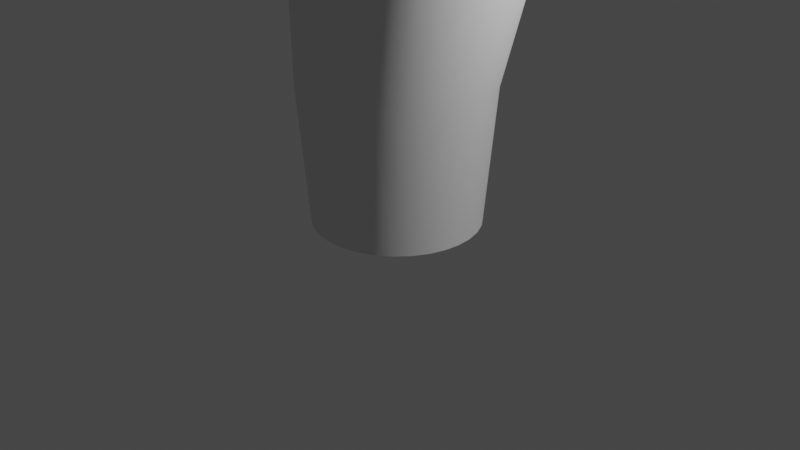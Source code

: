 # Source: TornadoMeshes01.blend  (saved by Blender 3.3.6; exported with 4.5.12 LTS)
import bpy
from mathutils import Matrix  # noqa: F401  (used for matrix-valued properties, if any)

bpy.ops.wm.read_factory_settings(use_empty=True)
scene = bpy.context.scene
scene.name = 'Scene'

# ---- collections
col_collection = bpy.data.collections.new('Collection'); scene.collection.children.link(col_collection)

# ---- world
world_world = bpy.data.worlds.new('World'); scene.world = world_world
world_world.use_nodes = True; world_world.node_tree.nodes.clear()
_N = world_world.node_tree.nodes; _L = world_world.node_tree.links
n0 = _N.new('ShaderNodeOutputWorld'); n0.name = 'World Output'; n0.location = (300, 300)
n1 = _N.new('ShaderNodeBackground'); n1.name = 'Background'; n1.location = (10, 300)
n1.inputs[0].default_value = (0.05088, 0.05088, 0.05088, 1.0)
_L.new(n1.outputs[0], n0.inputs[0])
n0.is_active_output = True
world_world.color = (0.05088, 0.05088, 0.05088)
world_world.use_sun_shadow = False
world_world.sun_shadow_jitter_overblur = 0.0

# ---- cameras
cam_camera = bpy.data.cameras.new('Camera')
cam_camera.clip_end = 100.0
cam_camera.ortho_scale = 7.314

# ---- lights
light_light = bpy.data.lights.new('Light', 'POINT')
light_light.transmission_factor = 0.0
light_light.energy = 1000.0
light_light.shadow_soft_size = 0.1
light_light.shadow_maximum_resolution = 0.006
light_light.use_absolute_resolution = True

# ---- meshes
me_cylinder = bpy.data.meshes.new('Cylinder')
me_cylinder.from_pydata([(-0.02789, 0.8669, 0.01587), (-0.02789, 3.171, 11.02), (0.1412, 0.8502, 0.01587), (0.5906, 3.11, 11.02), (0.3039, 0.8009, 0.01587), (1.185, 2.929, 11.02), (0.4537, 0.7208, 0.01587), (1.734, 2.636, 11.02), (0.5851, 0.613, 0.01587), (2.214, 2.242, 11.02), (0.6929, 0.4816, 0.01587), (2.608, 1.761, 11.02), (0.773, 0.3318, 0.01587), (2.901, 1.213, 11.02), (0.8224, 0.1691, 0.01587), (3.082, 0.6185, 11.02), (0.839, 1.204e-07, 0.01587), (3.143, 1.923e-07, 11.02), (0.8224, -0.1691, 0.01587), (3.082, -0.6185, 11.02), (0.773, -0.3318, 0.01587), (2.901, -1.213, 11.02), (0.6929, -0.4816, 0.01587), (2.608, -1.761, 11.02), (0.5851, -0.613, 0.01587), (2.214, -2.242, 11.02), (0.4537, -0.7208, 0.01587), (1.734, -2.636, 11.02), (0.3039, -0.8009, 0.01587), (1.185, -2.929, 11.02), (0.1412, -0.8502, 0.01587), (0.5906, -3.11, 11.02), (-0.02789, -0.8669, 0.01587), (-0.02789, -3.171, 11.02), (-0.197, -0.8502, 0.01587), (-0.6464, -3.11, 11.02), (-0.3596, -0.8009, 0.01587), (-1.241, -2.929, 11.02), (-0.5095, -0.7208, 0.01587), (-1.789, -2.636, 11.02), (-0.6409, -0.613, 0.01587), (-2.27, -2.242, 11.02), (-0.7487, -0.4816, 0.01587), (-2.664, -1.761, 11.02), (-0.8288, -0.3318, 0.01587), (-2.957, -1.213, 11.02), (-0.8781, -0.1691, 0.01587), (-3.137, -0.6185, 11.02), (-0.8948, 1.204e-07, 0.01587), (-3.198, 1.923e-07, 11.02), (-0.8781, 0.1691, 0.01587), (-3.137, 0.6185, 11.02), (-0.8288, 0.3318, 0.01587), (-2.957, 1.213, 11.02), (-0.7487, 0.4816, 0.01587), (-2.664, 1.761, 11.02), (-0.6409, 0.613, 0.01587), (-2.27, 2.242, 11.02), (-0.5095, 0.7208, 0.01587), (-1.789, 2.636, 11.02), (-0.3596, 0.8009, 0.01587), (-1.241, 2.929, 11.02), (-0.197, 0.8502, 0.01587), (-0.6464, 3.11, 11.02), (0.1978, 1.147, 2.895), (-0.2858, 1.769, 5.645), (0.3051, 2.225, 8.372), (0.7392, 2.183, 8.372), (0.05927, 1.735, 5.645), (0.4216, 1.125, 2.895), (1.157, 2.056, 8.372), (0.3911, 1.634, 5.645), (0.6367, 1.06, 2.895), (1.541, 1.85, 8.372), (0.6969, 1.471, 5.645), (0.835, 0.9537, 2.895), (1.879, 1.574, 8.372), (0.965, 1.251, 5.645), (1.009, 0.8111, 2.895), (2.156, 1.236, 8.372), (1.185, 0.9827, 5.645), (1.152, 0.6372, 2.895), (2.361, 0.8517, 8.372), (1.348, 0.6769, 5.645), (1.257, 0.4389, 2.895), (2.488, 0.4342, 8.372), (1.449, 0.3451, 5.645), (1.323, 0.2238, 2.895), (2.531, 1.872e-07, 8.372), (1.483, 1.091e-07, 5.645), (1.345, 1.434e-07, 2.895), (2.488, -0.4342, 8.372), (1.449, -0.3451, 5.645), (1.323, -0.2238, 2.895), (2.361, -0.8517, 8.372), (1.348, -0.6769, 5.645), (1.257, -0.4389, 2.895), (2.156, -1.236, 8.372), (1.185, -0.9827, 5.645), (1.152, -0.6372, 2.895), (1.879, -1.574, 8.372), (0.965, -1.251, 5.645), (1.009, -0.8111, 2.895), (1.541, -1.85, 8.372), (0.6969, -1.471, 5.645), (0.835, -0.9537, 2.895), (1.157, -2.056, 8.372), (0.3911, -1.634, 5.645), (0.6367, -1.06, 2.895), (0.7392, -2.183, 8.372), (0.05927, -1.735, 5.645), (0.4216, -1.125, 2.895), (0.3051, -2.225, 8.372), (-0.2858, -1.769, 5.645), (0.1978, -1.147, 2.895), (-0.1291, -2.183, 8.372), (-0.6309, -1.735, 5.645), (-0.02597, -1.125, 2.895), (-0.5466, -2.056, 8.372), (-0.9627, -1.634, 5.645), (-0.2411, -1.06, 2.895), (-0.9314, -1.85, 8.372), (-1.269, -1.471, 5.645), (-0.4394, -0.9537, 2.895), (-1.269, -1.574, 8.372), (-1.537, -1.251, 5.645), (-0.6133, -0.8111, 2.895), (-1.545, -1.236, 8.372), (-1.757, -0.9827, 5.645), (-0.7559, -0.6372, 2.895), (-1.751, -0.8517, 8.372), (-1.92, -0.6769, 5.645), (-0.8619, -0.4389, 2.895), (-1.878, -0.4342, 8.372), (-2.021, -0.3451, 5.645), (-0.9272, -0.2238, 2.895), (-1.92, 1.872e-07, 8.372), (-2.055, 1.091e-07, 5.645), (-0.9492, 1.434e-07, 2.895), (-1.878, 0.4342, 8.372), (-2.021, 0.3451, 5.645), (-0.9272, 0.2238, 2.895), (-1.751, 0.8517, 8.372), (-1.92, 0.6769, 5.645), (-0.8619, 0.4389, 2.895), (-1.545, 1.236, 8.372), (-1.757, 0.9827, 5.645), (-0.7559, 0.6372, 2.895), (-1.269, 1.574, 8.372), (-1.537, 1.251, 5.645), (-0.6133, 0.8111, 2.895), (-0.9314, 1.85, 8.372), (-1.269, 1.471, 5.645), (-0.4394, 0.9537, 2.895), (-0.5466, 2.056, 8.372), (-0.9627, 1.634, 5.645), (-0.2411, 1.06, 2.895), (-0.1291, 2.183, 8.372), (-0.6309, 1.735, 5.645), (-0.02597, 1.125, 2.895), (0.1646, 0.9678, 1.47), (0.3497, 0.9117, 1.47), (0.5203, 0.8205, 1.47), (0.6699, 0.6978, 1.47), (0.7926, 0.5482, 1.47), (0.8838, 0.3776, 1.47), (0.9399, 0.1925, 1.47), (0.9589, 1.471e-07, 1.47), (0.9399, -0.1925, 1.47), (0.8838, -0.3776, 1.47), (0.7926, -0.5482, 1.47), (0.6699, -0.6978, 1.47), (0.5203, -0.8205, 1.47), (0.3497, -0.9117, 1.47), (0.1646, -0.9678, 1.47), (-0.02789, -0.9868, 1.47), (-0.2204, -0.9678, 1.47), (-0.4055, -0.9117, 1.47), (-0.5761, -0.8205, 1.47), (-0.7257, -0.6978, 1.47), (-0.8484, -0.5482, 1.47), (-0.9396, -0.3776, 1.47), (-0.9957, -0.1925, 1.47), (-1.015, 1.471e-07, 1.47), (-0.9957, 0.1925, 1.47), (-0.9396, 0.3776, 1.47), (-0.8484, 0.5482, 1.47), (-0.7257, 0.6978, 1.47), (-0.5761, 0.8205, 1.47), (-0.4055, 0.9117, 1.47), (-0.2204, 0.9678, 1.47), (-0.02789, 0.9868, 1.47), (-0.02789, 1.36, 4.283), (0.2375, 1.334, 4.283), (0.4927, 1.257, 4.283), (0.7279, 1.131, 4.283), (0.934, 0.9619, 4.283), (1.103, 0.7558, 4.283), (1.229, 0.5206, 4.283), (1.306, 0.2654, 4.283), (1.332, 1.492e-07, 4.283), (1.306, -0.2654, 4.283), (1.229, -0.5206, 4.283), (1.103, -0.7558, 4.283), (0.934, -0.9619, 4.283), (0.7279, -1.131, 4.283), (0.4927, -1.257, 4.283), (0.2375, -1.334, 4.283), (-0.02789, -1.36, 4.283), (-0.2933, -1.334, 4.283), (-0.5485, -1.257, 4.283), (-0.7836, -1.131, 4.283), (-0.9898, -0.9619, 4.283), (-1.159, -0.7558, 4.283), (-1.285, -0.5206, 4.283), (-1.362, -0.2654, 4.283), (-1.388, 1.492e-07, 4.283), (-1.362, 0.2654, 4.283), (-1.285, 0.5206, 4.283), (-1.159, 0.7558, 4.283), (-0.9898, 0.9619, 4.283), (-0.7836, 1.131, 4.283), (-0.5485, 1.257, 4.283), (-0.2933, 1.334, 4.283), (-0.0062, 2.011, 7.108), (0.3862, 1.972, 7.108), (0.7634, 1.858, 7.108), (1.111, 1.672, 7.108), (1.416, 1.422, 7.108), (1.666, 1.117, 7.108), (1.852, 0.7696, 7.108), (1.966, 0.3924, 7.108), (2.005, 1.909e-07, 7.108), (1.966, -0.3924, 7.108), (1.852, -0.7696, 7.108), (1.666, -1.117, 7.108), (1.416, -1.422, 7.108), (1.111, -1.672, 7.108), (0.7634, -1.858, 7.108), (0.3862, -1.972, 7.108), (-0.0062, -2.011, 7.108), (-0.3986, -1.972, 7.108), (-0.7758, -1.858, 7.108), (-1.124, -1.672, 7.108), (-1.428, -1.422, 7.108), (-1.678, -1.117, 7.108), (-1.864, -0.7696, 7.108), (-1.979, -0.3924, 7.108), (-2.017, 1.909e-07, 7.108), (-1.979, 0.3924, 7.108), (-1.864, 0.7696, 7.108), (-1.678, 1.117, 7.108), (-1.428, 1.422, 7.108), (-1.124, 1.672, 7.108), (-0.7758, 1.858, 7.108), (-0.3986, 1.972, 7.108)], [], [(66, 1, 3, 67), (67, 3, 5, 70), (70, 5, 7, 73), (73, 7, 9, 76), (76, 9, 11, 79), (79, 11, 13, 82), (82, 13, 15, 85), (85, 15, 17, 88), (88, 17, 19, 91), (91, 19, 21, 94), (94, 21, 23, 97), (97, 23, 25, 100), (100, 25, 27, 103), (103, 27, 29, 106), (106, 29, 31, 109), (109, 31, 33, 112), (112, 33, 35, 115), (115, 35, 37, 118), (118, 37, 39, 121), (121, 39, 41, 124), (124, 41, 43, 127), (127, 43, 45, 130), (130, 45, 47, 133), (133, 47, 49, 136), (136, 49, 51, 139), (139, 51, 53, 142), (142, 53, 55, 145), (145, 55, 57, 148), (148, 57, 59, 151), (151, 59, 61, 154), (154, 61, 63, 157), (157, 63, 1, 66), (190, 159, 64, 191), (223, 158, 65, 192), (255, 157, 66, 224), (189, 156, 159, 190), (222, 155, 158, 223), (254, 154, 157, 255), (188, 153, 156, 189), (221, 152, 155, 222), (253, 151, 154, 254), (187, 150, 153, 188), (220, 149, 152, 221), (252, 148, 151, 253), (186, 147, 150, 187), (219, 146, 149, 220), (251, 145, 148, 252), (185, 144, 147, 186), (218, 143, 146, 219), (250, 142, 145, 251), (184, 141, 144, 185), (217, 140, 143, 218), (249, 139, 142, 250), (183, 138, 141, 184), (216, 137, 140, 217), (248, 136, 139, 249), (182, 135, 138, 183), (215, 134, 137, 216), (247, 133, 136, 248), (181, 132, 135, 182), (214, 131, 134, 215), (246, 130, 133, 247), (180, 129, 132, 181), (213, 128, 131, 214), (245, 127, 130, 246), (179, 126, 129, 180), (212, 125, 128, 213), (244, 124, 127, 245), (178, 123, 126, 179), (211, 122, 125, 212), (243, 121, 124, 244), (177, 120, 123, 178), (210, 119, 122, 211), (242, 118, 121, 243), (176, 117, 120, 177), (209, 116, 119, 210), (241, 115, 118, 242), (175, 114, 117, 176), (208, 113, 116, 209), (240, 112, 115, 241), (174, 111, 114, 175), (207, 110, 113, 208), (239, 109, 112, 240), (173, 108, 111, 174), (206, 107, 110, 207), (238, 106, 109, 239), (172, 105, 108, 173), (205, 104, 107, 206), (237, 103, 106, 238), (171, 102, 105, 172), (204, 101, 104, 205), (236, 100, 103, 237), (170, 99, 102, 171), (203, 98, 101, 204), (235, 97, 100, 236), (169, 96, 99, 170), (202, 95, 98, 203), (234, 94, 97, 235), (168, 93, 96, 169), (201, 92, 95, 202), (233, 91, 94, 234), (167, 90, 93, 168), (200, 89, 92, 201), (232, 88, 91, 233), (166, 87, 90, 167), (199, 86, 89, 200), (231, 85, 88, 232), (165, 84, 87, 166), (198, 83, 86, 199), (230, 82, 85, 231), (164, 81, 84, 165), (197, 80, 83, 198), (229, 79, 82, 230), (163, 78, 81, 164), (196, 77, 80, 197), (228, 76, 79, 229), (162, 75, 78, 163), (195, 74, 77, 196), (227, 73, 76, 228), (161, 72, 75, 162), (194, 71, 74, 195), (226, 70, 73, 227), (160, 69, 72, 161), (193, 68, 71, 194), (225, 67, 70, 226), (191, 64, 69, 160), (192, 65, 68, 193), (224, 66, 67, 225), (0, 191, 160, 2), (2, 160, 161, 4), (4, 161, 162, 6), (6, 162, 163, 8), (8, 163, 164, 10), (10, 164, 165, 12), (12, 165, 166, 14), (14, 166, 167, 16), (16, 167, 168, 18), (18, 168, 169, 20), (20, 169, 170, 22), (22, 170, 171, 24), (24, 171, 172, 26), (26, 172, 173, 28), (28, 173, 174, 30), (30, 174, 175, 32), (32, 175, 176, 34), (34, 176, 177, 36), (36, 177, 178, 38), (38, 178, 179, 40), (40, 179, 180, 42), (42, 180, 181, 44), (44, 181, 182, 46), (46, 182, 183, 48), (48, 183, 184, 50), (50, 184, 185, 52), (52, 185, 186, 54), (54, 186, 187, 56), (56, 187, 188, 58), (58, 188, 189, 60), (60, 189, 190, 62), (62, 190, 191, 0), (64, 192, 193, 69), (69, 193, 194, 72), (72, 194, 195, 75), (75, 195, 196, 78), (78, 196, 197, 81), (81, 197, 198, 84), (84, 198, 199, 87), (87, 199, 200, 90), (90, 200, 201, 93), (93, 201, 202, 96), (96, 202, 203, 99), (99, 203, 204, 102), (102, 204, 205, 105), (105, 205, 206, 108), (108, 206, 207, 111), (111, 207, 208, 114), (114, 208, 209, 117), (117, 209, 210, 120), (120, 210, 211, 123), (123, 211, 212, 126), (126, 212, 213, 129), (129, 213, 214, 132), (132, 214, 215, 135), (135, 215, 216, 138), (138, 216, 217, 141), (141, 217, 218, 144), (144, 218, 219, 147), (147, 219, 220, 150), (150, 220, 221, 153), (153, 221, 222, 156), (156, 222, 223, 159), (159, 223, 192, 64), (65, 224, 225, 68), (68, 225, 226, 71), (71, 226, 227, 74), (74, 227, 228, 77), (77, 228, 229, 80), (80, 229, 230, 83), (83, 230, 231, 86), (86, 231, 232, 89), (89, 232, 233, 92), (92, 233, 234, 95), (95, 234, 235, 98), (98, 235, 236, 101), (101, 236, 237, 104), (104, 237, 238, 107), (107, 238, 239, 110), (110, 239, 240, 113), (113, 240, 241, 116), (116, 241, 242, 119), (119, 242, 243, 122), (122, 243, 244, 125), (125, 244, 245, 128), (128, 245, 246, 131), (131, 246, 247, 134), (134, 247, 248, 137), (137, 248, 249, 140), (140, 249, 250, 143), (143, 250, 251, 146), (146, 251, 252, 149), (149, 252, 253, 152), (152, 253, 254, 155), (155, 254, 255, 158), (158, 255, 224, 65)])
me_cylinder.polygons.foreach_set('use_smooth', [True] * 224)
_uv = me_cylinder.uv_layers.new(name='UVMap')
_uv.uv.foreach_set('vector', [1.0, 0.7618, 1.0, 1.0, 0.9688, 1.0, 0.9687, 0.7618, 0.9687, 0.7618, 0.9688, 1.0, 0.9375, 1.0, 0.9375, 0.7618, 0.9375, 0.7618, 0.9375, 1.0, 0.9062, 1.0, 0.9062, 0.7618, 0.9062, 0.7618, 0.9062, 1.0, 0.875, 1.0, 0.875, 0.7618, 0.875, 0.7618, 0.875, 1.0, 0.8438, 1.0, 0.8438, 0.7618, 0.8438, 0.7618, 0.8438, 1.0, 0.8125, 1.0, 0.8125, 0.7618, 0.8125, 0.7618, 0.8125, 1.0, 0.7812, 1.0, 0.7812, 0.7618, 0.7812, 0.7618, 0.7812, 1.0, 0.75, 1.0, 0.75, 0.7618, 0.75, 0.7618, 0.75, 1.0, 0.7188, 1.0, 0.7188, 0.7618, 0.7188, 0.7618, 0.7188, 1.0, 0.6875, 1.0, 0.6875, 0.7618, 0.6875, 0.7618, 0.6875, 1.0, 0.6562, 1.0, 0.6562, 0.7618, 0.6562, 0.7618, 0.6562, 1.0, 0.625, 1.0, 0.625, 0.7618, 0.625, 0.7618, 0.625, 1.0, 0.5938, 1.0, 0.5938, 0.7618, 0.5938, 0.7618, 0.5938, 1.0, 0.5625, 1.0, 0.5625, 0.7618, 0.5625, 0.7618, 0.5625, 1.0, 0.5312, 1.0, 0.5312, 0.7618, 0.5312, 0.7618, 0.5312, 1.0, 0.5, 1.0, 0.5, 0.7618, 0.5, 0.7618, 0.5, 1.0, 0.4688, 1.0, 0.4688, 0.7618, 0.4688, 0.7618, 0.4688, 1.0, 0.4375, 1.0, 0.4375, 0.7618, 0.4375, 0.7618, 0.4375, 1.0, 0.4062, 1.0, 0.4062, 0.7618, 0.4062, 0.7618, 0.4062, 1.0, 0.375, 1.0, 0.375, 0.7618, 0.375, 0.7618, 0.375, 1.0, 0.3438, 1.0, 0.3438, 0.7618, 0.3438, 0.7618, 0.3438, 1.0, 0.3125, 1.0, 0.3125, 0.7618, 0.3125, 0.7618, 0.3125, 1.0, 0.2812, 1.0, 0.2812, 0.7618, 0.2812, 0.7618, 0.2812, 1.0, 0.25, 1.0, 0.25, 0.7618, 0.25, 0.7618, 0.25, 1.0, 0.2188, 1.0, 0.2188, 0.7618, 0.2188, 0.7618, 0.2188, 1.0, 0.1875, 1.0, 0.1875, 0.7618, 0.1875, 0.7618, 0.1875, 1.0, 0.1562, 1.0, 0.1562, 0.7618, 0.1562, 0.7618, 0.1562, 1.0, 0.125, 1.0, 0.125, 0.7618, 0.125, 0.7618, 0.125, 1.0, 0.09375, 1.0, 0.09375, 0.7618, 0.09375, 0.7618, 0.09375, 1.0, 0.0625, 1.0, 0.0625, 0.7618, 0.0625, 0.7618, 0.0625, 1.0, 0.03125, 1.0, 0.03125, 0.7618, 0.03125, 0.7618, 0.03125, 1.0, 0.0, 1.0, 0.0, 0.7618, 0.03125, 0.1322, 0.03125, 0.2618, 0.0, 0.2618, 0.0, 0.1322, 0.03125, 0.3879, 0.03125, 0.5118, 0.0, 0.5118, 0.0, 0.3879, 0.03125, 0.6368, 0.03125, 0.7618, 0.0, 0.7618, 0.0, 0.6368, 0.0625, 0.1322, 0.0625, 0.2618, 0.03125, 0.2618, 0.03125, 0.1322, 0.0625, 0.3879, 0.0625, 0.5118, 0.03125, 0.5118, 0.03125, 0.3879, 0.0625, 0.6368, 0.0625, 0.7618, 0.03125, 0.7618, 0.03125, 0.6368, 0.09375, 0.1322, 0.09375, 0.2618, 0.0625, 0.2618, 0.0625, 0.1322, 0.09375, 0.3879, 0.09375, 0.5118, 0.0625, 0.5118, 0.0625, 0.3879, 0.09375, 0.6368, 0.09375, 0.7618, 0.0625, 0.7618, 0.0625, 0.6368, 0.125, 0.1322, 0.125, 0.2618, 0.09375, 0.2618, 0.09375, 0.1322, 0.125, 0.3879, 0.125, 0.5118, 0.09375, 0.5118, 0.09375, 0.3879, 0.125, 0.6368, 0.125, 0.7618, 0.09375, 0.7618, 0.09375, 0.6368, 0.1562, 0.1322, 0.1562, 0.2618, 0.125, 0.2618, 0.125, 0.1322, 0.1562, 0.3879, 0.1562, 0.5118, 0.125, 0.5118, 0.125, 0.3879, 0.1562, 0.6368, 0.1562, 0.7618, 0.125, 0.7618, 0.125, 0.6368, 0.1875, 0.1322, 0.1875, 0.2618, 0.1562, 0.2618, 0.1562, 0.1322, 0.1875, 0.3879, 0.1875, 0.5118, 0.1562, 0.5118, 0.1562, 0.3879, 0.1875, 0.6368, 0.1875, 0.7618, 0.1562, 0.7618, 0.1562, 0.6368, 0.2188, 0.1322, 0.2188, 0.2618, 0.1875, 0.2618, 0.1875, 0.1322, 0.2187, 0.3879, 0.2188, 0.5118, 0.1875, 0.5118, 0.1875, 0.3879, 0.2188, 0.6368, 0.2188, 0.7618, 0.1875, 0.7618, 0.1875, 0.6368, 0.25, 0.1322, 0.25, 0.2618, 0.2188, 0.2618, 0.2188, 0.1322, 0.25, 0.3879, 0.25, 0.5118, 0.2188, 0.5118, 0.2187, 0.3879, 0.25, 0.6368, 0.25, 0.7618, 0.2188, 0.7618, 0.2188, 0.6368, 0.2812, 0.1322, 0.2812, 0.2618, 0.25, 0.2618, 0.25, 0.1322, 0.2812, 0.3879, 0.2812, 0.5118, 0.25, 0.5118, 0.25, 0.3879, 0.2812, 0.6368, 0.2812, 0.7618, 0.25, 0.7618, 0.25, 0.6368, 0.3125, 0.1322, 0.3125, 0.2618, 0.2812, 0.2618, 0.2812, 0.1322, 0.3125, 0.3879, 0.3125, 0.5118, 0.2812, 0.5118, 0.2812, 0.3879, 0.3125, 0.6368, 0.3125, 0.7618, 0.2812, 0.7618, 0.2812, 0.6368, 0.3437, 0.1322, 0.3438, 0.2618, 0.3125, 0.2618, 0.3125, 0.1322, 0.3438, 0.3879, 0.3438, 0.5118, 0.3125, 0.5118, 0.3125, 0.3879, 0.3438, 0.6368, 0.3438, 0.7618, 0.3125, 0.7618, 0.3125, 0.6368, 0.375, 0.1322, 0.375, 0.2618, 0.3438, 0.2618, 0.3437, 0.1322, 0.375, 0.3879, 0.375, 0.5118, 0.3438, 0.5118, 0.3438, 0.3879, 0.375, 0.6368, 0.375, 0.7618, 0.3438, 0.7618, 0.3438, 0.6368, 0.4062, 0.1322, 0.4062, 0.2618, 0.375, 0.2618, 0.375, 0.1322, 0.4062, 0.3879, 0.4062, 0.5118, 0.375, 0.5118, 0.375, 0.3879, 0.4062, 0.6368, 0.4062, 0.7618, 0.375, 0.7618, 0.375, 0.6368, 0.4375, 0.1322, 0.4375, 0.2618, 0.4062, 0.2618, 0.4062, 0.1322, 0.4375, 0.3879, 0.4375, 0.5118, 0.4062, 0.5118, 0.4062, 0.3879, 0.4375, 0.6368, 0.4375, 0.7618, 0.4062, 0.7618, 0.4062, 0.6368, 0.4688, 0.1322, 0.4688, 0.2618, 0.4375, 0.2618, 0.4375, 0.1322, 0.4688, 0.3879, 0.4688, 0.5118, 0.4375, 0.5118, 0.4375, 0.3879, 0.4687, 0.6368, 0.4688, 0.7618, 0.4375, 0.7618, 0.4375, 0.6368, 0.5, 0.1322, 0.5, 0.2618, 0.4688, 0.2618, 0.4688, 0.1322, 0.5, 0.3879, 0.5, 0.5118, 0.4688, 0.5118, 0.4688, 0.3879, 0.5, 0.6368, 0.5, 0.7618, 0.4688, 0.7618, 0.4687, 0.6368, 0.5312, 0.1322, 0.5312, 0.2618, 0.5, 0.2618, 0.5, 0.1322, 0.5312, 0.3879, 0.5312, 0.5118, 0.5, 0.5118, 0.5, 0.3879, 0.5312, 0.6368, 0.5312, 0.7618, 0.5, 0.7618, 0.5, 0.6368, 0.5625, 0.1322, 0.5625, 0.2618, 0.5312, 0.2618, 0.5312, 0.1322, 0.5625, 0.3879, 0.5625, 0.5118, 0.5312, 0.5118, 0.5312, 0.3879, 0.5625, 0.6368, 0.5625, 0.7618, 0.5312, 0.7618, 0.5312, 0.6368, 0.5938, 0.1322, 0.5938, 0.2618, 0.5625, 0.2618, 0.5625, 0.1322, 0.5938, 0.3879, 0.5938, 0.5118, 0.5625, 0.5118, 0.5625, 0.3879, 0.5937, 0.6368, 0.5938, 0.7618, 0.5625, 0.7618, 0.5625, 0.6368, 0.625, 0.1322, 0.625, 0.2618, 0.5938, 0.2618, 0.5938, 0.1322, 0.625, 0.3879, 0.625, 0.5118, 0.5938, 0.5118, 0.5938, 0.3879, 0.625, 0.6368, 0.625, 0.7618, 0.5938, 0.7618, 0.5937, 0.6368, 0.6562, 0.1322, 0.6562, 0.2618, 0.625, 0.2618, 0.625, 0.1322, 0.6562, 0.3879, 0.6562, 0.5118, 0.625, 0.5118, 0.625, 0.3879, 0.6562, 0.6368, 0.6562, 0.7618, 0.625, 0.7618, 0.625, 0.6368, 0.6875, 0.1322, 0.6875, 0.2618, 0.6562, 0.2618, 0.6562, 0.1322, 0.6875, 0.3879, 0.6875, 0.5118, 0.6562, 0.5118, 0.6562, 0.3879, 0.6875, 0.6368, 0.6875, 0.7618, 0.6562, 0.7618, 0.6562, 0.6368, 0.7187, 0.1322, 0.7188, 0.2618, 0.6875, 0.2618, 0.6875, 0.1322, 0.7187, 0.3879, 0.7188, 0.5118, 0.6875, 0.5118, 0.6875, 0.3879, 0.7187, 0.6368, 0.7188, 0.7618, 0.6875, 0.7618, 0.6875, 0.6368, 0.75, 0.1322, 0.75, 0.2618, 0.7188, 0.2618, 0.7187, 0.1322, 0.75, 0.3879, 0.75, 0.5118, 0.7188, 0.5118, 0.7187, 0.3879, 0.75, 0.6368, 0.75, 0.7618, 0.7188, 0.7618, 0.7187, 0.6368, 0.7812, 0.1322, 0.7812, 0.2618, 0.75, 0.2618, 0.75, 0.1322, 0.7812, 0.3879, 0.7812, 0.5118, 0.75, 0.5118, 0.75, 0.3879, 0.7812, 0.6368, 0.7812, 0.7618, 0.75, 0.7618, 0.75, 0.6368, 0.8125, 0.1322, 0.8125, 0.2618, 0.7812, 0.2618, 0.7812, 0.1322, 0.8125, 0.3879, 0.8125, 0.5118, 0.7812, 0.5118, 0.7812, 0.3879, 0.8125, 0.6368, 0.8125, 0.7618, 0.7812, 0.7618, 0.7812, 0.6368, 0.8438, 0.1322, 0.8438, 0.2618, 0.8125, 0.2618, 0.8125, 0.1322, 0.8437, 0.3879, 0.8437, 0.5118, 0.8125, 0.5118, 0.8125, 0.3879, 0.8438, 0.6368, 0.8438, 0.7618, 0.8125, 0.7618, 0.8125, 0.6368, 0.875, 0.1322, 0.875, 0.2618, 0.8438, 0.2618, 0.8438, 0.1322, 0.875, 0.3879, 0.875, 0.5118, 0.8437, 0.5118, 0.8437, 0.3879, 0.875, 0.6368, 0.875, 0.7618, 0.8438, 0.7618, 0.8438, 0.6368, 0.9063, 0.1322, 0.9062, 0.2618, 0.875, 0.2618, 0.875, 0.1322, 0.9062, 0.3879, 0.9062, 0.5118, 0.875, 0.5118, 0.875, 0.3879, 0.9062, 0.6368, 0.9062, 0.7618, 0.875, 0.7618, 0.875, 0.6368, 0.9375, 0.1322, 0.9375, 0.2618, 0.9062, 0.2618, 0.9063, 0.1322, 0.9375, 0.3879, 0.9375, 0.5118, 0.9062, 0.5118, 0.9062, 0.3879, 0.9375, 0.6368, 0.9375, 0.7618, 0.9062, 0.7618, 0.9062, 0.6368, 0.9688, 0.1322, 0.9688, 0.2618, 0.9375, 0.2618, 0.9375, 0.1322, 0.9687, 0.3879, 0.9688, 0.5118, 0.9375, 0.5118, 0.9375, 0.3879, 0.9687, 0.6368, 0.9687, 0.7618, 0.9375, 0.7618, 0.9375, 0.6368, 1.0, 0.1322, 1.0, 0.2618, 0.9688, 0.2618, 0.9688, 0.1322, 1.0, 0.3879, 1.0, 0.5118, 0.9688, 0.5118, 0.9687, 0.3879, 1.0, 0.6368, 1.0, 0.7618, 0.9687, 0.7618, 0.9687, 0.6368, 1.0, 0.0, 1.0, 0.1322, 0.9688, 0.1322, 0.9688, 0.0, 0.9688, 0.0, 0.9688, 0.1322, 0.9375, 0.1322, 0.9375, 0.0, 0.9375, 0.0, 0.9375, 0.1322, 0.9063, 0.1322, 0.9062, 0.0, 0.9062, 0.0, 0.9063, 0.1322, 0.875, 0.1322, 0.875, 0.0, 0.875, 0.0, 0.875, 0.1322, 0.8438, 0.1322, 0.8438, 0.0, 0.8438, 0.0, 0.8438, 0.1322, 0.8125, 0.1322, 0.8125, 0.0, 0.8125, 0.0, 0.8125, 0.1322, 0.7812, 0.1322, 0.7812, 0.0, 0.7812, 0.0, 0.7812, 0.1322, 0.75, 0.1322, 0.75, 0.0, 0.75, 0.0, 0.75, 0.1322, 0.7187, 0.1322, 0.7188, 0.0, 0.7188, 0.0, 0.7187, 0.1322, 0.6875, 0.1322, 0.6875, 0.0, 0.6875, 0.0, 0.6875, 0.1322, 0.6562, 0.1322, 0.6562, 0.0, 0.6562, 0.0, 0.6562, 0.1322, 0.625, 0.1322, 0.625, 0.0, 0.625, 0.0, 0.625, 0.1322, 0.5938, 0.1322, 0.5938, 0.0, 0.5938, 0.0, 0.5938, 0.1322, 0.5625, 0.1322, 0.5625, 0.0, 0.5625, 0.0, 0.5625, 0.1322, 0.5312, 0.1322, 0.5312, 0.0, 0.5312, 0.0, 0.5312, 0.1322, 0.5, 0.1322, 0.5, 0.0, 0.5, 0.0, 0.5, 0.1322, 0.4688, 0.1322, 0.4688, 0.0, 0.4688, 0.0, 0.4688, 0.1322, 0.4375, 0.1322, 0.4375, 0.0, 0.4375, 0.0, 0.4375, 0.1322, 0.4062, 0.1322, 0.4062, 0.0, 0.4062, 0.0, 0.4062, 0.1322, 0.375, 0.1322, 0.375, 0.0, 0.375, 0.0, 0.375, 0.1322, 0.3437, 0.1322, 0.3438, 0.0, 0.3438, 0.0, 0.3437, 0.1322, 0.3125, 0.1322, 0.3125, 0.0, 0.3125, 0.0, 0.3125, 0.1322, 0.2812, 0.1322, 0.2812, 0.0, 0.2812, 0.0, 0.2812, 0.1322, 0.25, 0.1322, 0.25, 0.0, 0.25, 0.0, 0.25, 0.1322, 0.2188, 0.1322, 0.2188, 0.0, 0.2188, 0.0, 0.2188, 0.1322, 0.1875, 0.1322, 0.1875, 0.0, 0.1875, 0.0, 0.1875, 0.1322, 0.1562, 0.1322, 0.1562, 0.0, 0.1562, 0.0, 0.1562, 0.1322, 0.125, 0.1322, 0.125, 0.0, 0.125, 0.0, 0.125, 0.1322, 0.09375, 0.1322, 0.09375, 0.0, 0.09375, 0.0, 0.09375, 0.1322, 0.0625, 0.1322, 0.0625, 0.0, 0.0625, 0.0, 0.0625, 0.1322, 0.03125, 0.1322, 0.03125, 0.0, 0.03125, 0.0, 0.03125, 0.1322, 0.0, 0.1322, 0.0, 0.0, 1.0, 0.2618, 1.0, 0.3879, 0.9687, 0.3879, 0.9688, 0.2618, 0.9688, 0.2618, 0.9687, 0.3879, 0.9375, 0.3879, 0.9375, 0.2618, 0.9375, 0.2618, 0.9375, 0.3879, 0.9062, 0.3879, 0.9062, 0.2618, 0.9062, 0.2618, 0.9062, 0.3879, 0.875, 0.3879, 0.875, 0.2618, 0.875, 0.2618, 0.875, 0.3879, 0.8437, 0.3879, 0.8438, 0.2618, 0.8438, 0.2618, 0.8437, 0.3879, 0.8125, 0.3879, 0.8125, 0.2618, 0.8125, 0.2618, 0.8125, 0.3879, 0.7812, 0.3879, 0.7812, 0.2618, 0.7812, 0.2618, 0.7812, 0.3879, 0.75, 0.3879, 0.75, 0.2618, 0.75, 0.2618, 0.75, 0.3879, 0.7187, 0.3879, 0.7188, 0.2618, 0.7188, 0.2618, 0.7187, 0.3879, 0.6875, 0.3879, 0.6875, 0.2618, 0.6875, 0.2618, 0.6875, 0.3879, 0.6562, 0.3879, 0.6562, 0.2618, 0.6562, 0.2618, 0.6562, 0.3879, 0.625, 0.3879, 0.625, 0.2618, 0.625, 0.2618, 0.625, 0.3879, 0.5938, 0.3879, 0.5938, 0.2618, 0.5938, 0.2618, 0.5938, 0.3879, 0.5625, 0.3879, 0.5625, 0.2618, 0.5625, 0.2618, 0.5625, 0.3879, 0.5312, 0.3879, 0.5312, 0.2618, 0.5312, 0.2618, 0.5312, 0.3879, 0.5, 0.3879, 0.5, 0.2618, 0.5, 0.2618, 0.5, 0.3879, 0.4688, 0.3879, 0.4688, 0.2618, 0.4688, 0.2618, 0.4688, 0.3879, 0.4375, 0.3879, 0.4375, 0.2618, 0.4375, 0.2618, 0.4375, 0.3879, 0.4062, 0.3879, 0.4062, 0.2618, 0.4062, 0.2618, 0.4062, 0.3879, 0.375, 0.3879, 0.375, 0.2618, 0.375, 0.2618, 0.375, 0.3879, 0.3438, 0.3879, 0.3438, 0.2618, 0.3438, 0.2618, 0.3438, 0.3879, 0.3125, 0.3879, 0.3125, 0.2618, 0.3125, 0.2618, 0.3125, 0.3879, 0.2812, 0.3879, 0.2812, 0.2618, 0.2812, 0.2618, 0.2812, 0.3879, 0.25, 0.3879, 0.25, 0.2618, 0.25, 0.2618, 0.25, 0.3879, 0.2187, 0.3879, 0.2188, 0.2618, 0.2188, 0.2618, 0.2187, 0.3879, 0.1875, 0.3879, 0.1875, 0.2618, 0.1875, 0.2618, 0.1875, 0.3879, 0.1562, 0.3879, 0.1562, 0.2618, 0.1562, 0.2618, 0.1562, 0.3879, 0.125, 0.3879, 0.125, 0.2618, 0.125, 0.2618, 0.125, 0.3879, 0.09375, 0.3879, 0.09375, 0.2618, 0.09375, 0.2618, 0.09375, 0.3879, 0.0625, 0.3879, 0.0625, 0.2618, 0.0625, 0.2618, 0.0625, 0.3879, 0.03125, 0.3879, 0.03125, 0.2618, 0.03125, 0.2618, 0.03125, 0.3879, 0.0, 0.3879, 0.0, 0.2618, 1.0, 0.5118, 1.0, 0.6368, 0.9687, 0.6368, 0.9688, 0.5118, 0.9688, 0.5118, 0.9687, 0.6368, 0.9375, 0.6368, 0.9375, 0.5118, 0.9375, 0.5118, 0.9375, 0.6368, 0.9062, 0.6368, 0.9062, 0.5118, 0.9062, 0.5118, 0.9062, 0.6368, 0.875, 0.6368, 0.875, 0.5118, 0.875, 0.5118, 0.875, 0.6368, 0.8438, 0.6368, 0.8437, 0.5118, 0.8437, 0.5118, 0.8438, 0.6368, 0.8125, 0.6368, 0.8125, 0.5118, 0.8125, 0.5118, 0.8125, 0.6368, 0.7812, 0.6368, 0.7812, 0.5118, 0.7812, 0.5118, 0.7812, 0.6368, 0.75, 0.6368, 0.75, 0.5118, 0.75, 0.5118, 0.75, 0.6368, 0.7187, 0.6368, 0.7188, 0.5118, 0.7188, 0.5118, 0.7187, 0.6368, 0.6875, 0.6368, 0.6875, 0.5118, 0.6875, 0.5118, 0.6875, 0.6368, 0.6562, 0.6368, 0.6562, 0.5118, 0.6562, 0.5118, 0.6562, 0.6368, 0.625, 0.6368, 0.625, 0.5118, 0.625, 0.5118, 0.625, 0.6368, 0.5937, 0.6368, 0.5938, 0.5118, 0.5938, 0.5118, 0.5937, 0.6368, 0.5625, 0.6368, 0.5625, 0.5118, 0.5625, 0.5118, 0.5625, 0.6368, 0.5312, 0.6368, 0.5312, 0.5118, 0.5312, 0.5118, 0.5312, 0.6368, 0.5, 0.6368, 0.5, 0.5118, 0.5, 0.5118, 0.5, 0.6368, 0.4687, 0.6368, 0.4688, 0.5118, 0.4688, 0.5118, 0.4687, 0.6368, 0.4375, 0.6368, 0.4375, 0.5118, 0.4375, 0.5118, 0.4375, 0.6368, 0.4062, 0.6368, 0.4062, 0.5118, 0.4062, 0.5118, 0.4062, 0.6368, 0.375, 0.6368, 0.375, 0.5118, 0.375, 0.5118, 0.375, 0.6368, 0.3438, 0.6368, 0.3438, 0.5118, 0.3438, 0.5118, 0.3438, 0.6368, 0.3125, 0.6368, 0.3125, 0.5118, 0.3125, 0.5118, 0.3125, 0.6368, 0.2812, 0.6368, 0.2812, 0.5118, 0.2812, 0.5118, 0.2812, 0.6368, 0.25, 0.6368, 0.25, 0.5118, 0.25, 0.5118, 0.25, 0.6368, 0.2188, 0.6368, 0.2188, 0.5118, 0.2188, 0.5118, 0.2188, 0.6368, 0.1875, 0.6368, 0.1875, 0.5118, 0.1875, 0.5118, 0.1875, 0.6368, 0.1562, 0.6368, 0.1562, 0.5118, 0.1562, 0.5118, 0.1562, 0.6368, 0.125, 0.6368, 0.125, 0.5118, 0.125, 0.5118, 0.125, 0.6368, 0.09375, 0.6368, 0.09375, 0.5118, 0.09375, 0.5118, 0.09375, 0.6368, 0.0625, 0.6368, 0.0625, 0.5118, 0.0625, 0.5118, 0.0625, 0.6368, 0.03125, 0.6368, 0.03125, 0.5118, 0.03125, 0.5118, 0.03125, 0.6368, 0.0, 0.6368, 0.0, 0.5118])
me_cylinder.update()

# ---- objects
ob_light = bpy.data.objects.new('Light', light_light)
ob_camera = bpy.data.objects.new('Camera', cam_camera)
ob_tornadobody02 = bpy.data.objects.new('tornadobody02', me_cylinder)

# ---- transforms, parenting, visibility, modifiers, constraints
ob_light.location = (4.076, 1.005, 5.904)
ob_light.rotation_euler = (0.6503, 0.05522, 1.866)
ob_light.lock_rotations_4d = False
ob_light.empty_display_type = 'ARROWS'
ob_light.color = (0.0, 0.0, 0.0, 0.0)
ob_light.lineart.crease_threshold = 0.0
ob_camera.location = (7.359, -6.926, 4.958)
ob_camera.rotation_euler = (1.109, 0.0, 0.8149)
ob_camera.lock_rotations_4d = False
ob_camera.empty_display_type = 'ARROWS'
ob_camera.color = (0.0, 0.0, 0.0, 0.0)
ob_camera.display_type = 'WIRE'
ob_camera.lineart.crease_threshold = 0.0
ob_tornadobody02.location = (0.0, 0.0, 0.0)

# ---- collection membership
col_collection.objects.link(ob_light)
col_collection.objects.link(ob_camera)
col_collection.objects.link(ob_tornadobody02)

# ---- scene / render settings (as saved in the file)
scene.camera = ob_camera
scene.frame_start = 1; scene.frame_end = 250; scene.frame_set(1)
scene.render.engine = 'BLENDER_EEVEE_NEXT'
scene.cycles.sampling_pattern = 'TABULATED_SOBOL'
scene.cycles.use_light_tree = False
scene.view_settings.view_transform = 'Filmic'
bpy.context.view_layer.update()
